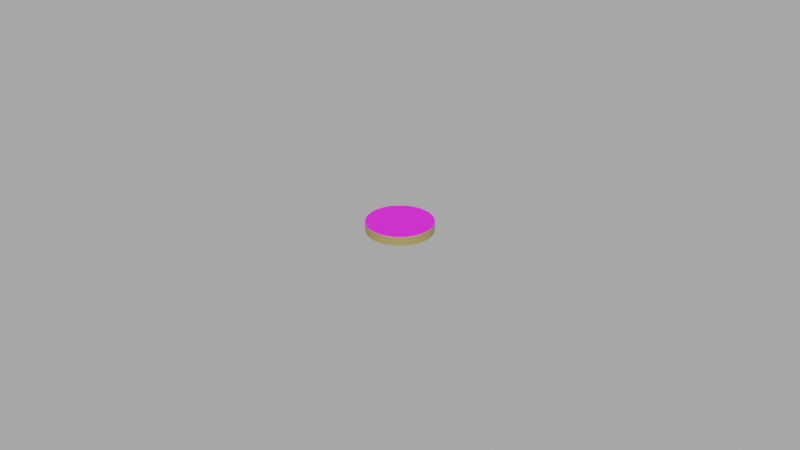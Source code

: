# Source: 2DollarCoin.blend  (saved by Blender 2.90.8; exported with 4.5.12 LTS)
import bpy
from mathutils import Matrix  # noqa: F401  (used for matrix-valued properties, if any)

bpy.ops.wm.read_factory_settings(use_empty=True)
scene = bpy.context.scene
scene.name = 'Scene'

# ---- collections
col_collection = bpy.data.collections.new('Collection'); scene.collection.children.link(col_collection)

# ---- images (referenced by path relative to the original .blend; pixels are not part of the script)
import os
ASSET_DIR = os.environ.get("B2B_ASSET_DIR", "")  # directory of the original .blend (textures are referenced by path, not embedded)
HERE = os.path.dirname(os.path.abspath(__file__))  # packed textures are extracted next to this script under _unpacked/

def load_image(name, relpath, width, height, colorspace="sRGB"):
    """Load a texture the original file referenced (path relative to the .blend, or extracted next to this script)."""
    p = next((c for c in (os.path.join(HERE, relpath), os.path.join(ASSET_DIR, relpath)) if relpath and os.path.exists(c)), "")
    if p:
        img = bpy.data.images.load(p, check_existing=True)
        img.name = name
    else:  # same state as the original file: an image datablock whose file is absent (Cycles renders it pink)
        img = bpy.data.images.new(name, width, height)
        img.source = "FILE"
        img.filepath = "//" + (relpath or name)
    img.colorspace_settings.name = colorspace
    return img
img_2dollarcoin_jpg = load_image('2dollarCoin.jpg', 'Textures/2dollarCoin.jpg', 1024, 1024, 'sRGB')

# ---- materials (node trees are filled in below, after node groups)
mat_coin = bpy.data.materials.new('Coin')
mat_coin.use_transparent_shadow = False
mat_coin_side = bpy.data.materials.new('Coin Side')
mat_coin_side.use_transparent_shadow = False

# ---- material node trees
mat_coin.use_nodes = True; mat_coin.node_tree.nodes.clear()
_N = mat_coin.node_tree.nodes; _L = mat_coin.node_tree.links
n0 = _N.new('ShaderNodeBsdfPrincipled'); n0.name = 'Principled BSDF'; n0.location = (10, 300)
n0.distribution = 'GGX'
n0.subsurface_method = 'BURLEY'
n0.inputs[3].default_value = 1.45
n0.inputs[27].default_value = (0.0, 0.0, 0.0, 1.0)
n0.inputs[28].default_value = 1.0
n1 = _N.new('ShaderNodeOutputMaterial'); n1.name = 'Material Output'; n1.location = (300, 300)
n2 = _N.new('ShaderNodeTexImage'); n2.name = 'Image Texture'; n2.location = (-280, 275)
n2.image = img_2dollarcoin_jpg
_L.new(n0.outputs[0], n1.inputs[0])
_L.new(n2.outputs[0], n0.inputs[0])
n1.is_active_output = True
mat_coin_side.use_nodes = True; mat_coin_side.node_tree.nodes.clear()
_N = mat_coin_side.node_tree.nodes; _L = mat_coin_side.node_tree.links
n0 = _N.new('ShaderNodeBsdfPrincipled'); n0.name = 'Principled BSDF'; n0.location = (10, 300)
n0.distribution = 'GGX'
n0.subsurface_method = 'BURLEY'
n0.inputs[0].default_value = (0.3467, 0.2542, 0.08228, 1.0)
n0.inputs[3].default_value = 1.45
n0.inputs[27].default_value = (0.0, 0.0, 0.0, 1.0)
n0.inputs[28].default_value = 1.0
n1 = _N.new('ShaderNodeOutputMaterial'); n1.name = 'Material Output'; n1.location = (300, 300)
_L.new(n0.outputs[0], n1.inputs[0])
n1.is_active_output = True

# ---- world
world_world = bpy.data.worlds.new('World'); scene.world = world_world
world_world.use_nodes = True; world_world.node_tree.nodes.clear()
_N = world_world.node_tree.nodes; _L = world_world.node_tree.links
n0 = _N.new('ShaderNodeOutputWorld'); n0.name = 'World Output'; n0.location = (300, 300)
n1 = _N.new('ShaderNodeEmission'); n1.name = 'Emission'; n1.location = (10, 300)
n1.inputs[0].default_value = (0.6731, 0.6731, 0.6731, 1.0)
n1.inputs[1].default_value = 0.6
_L.new(n1.outputs[0], n0.inputs[0])
n0.is_active_output = True
world_world.color = (0.05088, 0.05088, 0.05088)
world_world.use_sun_shadow = False
world_world.sun_shadow_jitter_overblur = 0.0

# ---- meshes
me_cylinder = bpy.data.meshes.new('Cylinder')
me_cylinder.from_pydata([(0.0, 1.0, -1.0), (0.0, 1.0, 1.0), (0.1951, 0.9808, -1.0), (0.1951, 0.9808, 1.0), (0.3827, 0.9239, -1.0), (0.3827, 0.9239, 1.0), (0.5556, 0.8315, -1.0), (0.5556, 0.8315, 1.0), (0.7071, 0.7071, -1.0), (0.7071, 0.7071, 1.0), (0.8315, 0.5556, -1.0), (0.8315, 0.5556, 1.0), (0.9239, 0.3827, -1.0), (0.9239, 0.3827, 1.0), (0.9808, 0.1951, -1.0), (0.9808, 0.1951, 1.0), (1.0, 7.55e-08, -1.0), (1.0, 7.55e-08, 1.0), (0.9808, -0.1951, -1.0), (0.9808, -0.1951, 1.0), (0.9239, -0.3827, -1.0), (0.9239, -0.3827, 1.0), (0.8315, -0.5556, -1.0), (0.8315, -0.5556, 1.0), (0.7071, -0.7071, -1.0), (0.7071, -0.7071, 1.0), (0.5556, -0.8315, -1.0), (0.5556, -0.8315, 1.0), (0.3827, -0.9239, -1.0), (0.3827, -0.9239, 1.0), (0.1951, -0.9808, -1.0), (0.1951, -0.9808, 1.0), (-3.258e-07, -1.0, -1.0), (-3.258e-07, -1.0, 1.0), (-0.1951, -0.9808, -1.0), (-0.1951, -0.9808, 1.0), (-0.3827, -0.9239, -1.0), (-0.3827, -0.9239, 1.0), (-0.5556, -0.8315, -1.0), (-0.5556, -0.8315, 1.0), (-0.7071, -0.7071, -1.0), (-0.7071, -0.7071, 1.0), (-0.8315, -0.5556, -1.0), (-0.8315, -0.5556, 1.0), (-0.9239, -0.3827, -1.0), (-0.9239, -0.3827, 1.0), (-0.9808, -0.1951, -1.0), (-0.9808, -0.1951, 1.0), (-1.0, 9.656e-07, -1.0), (-1.0, 9.656e-07, 1.0), (-0.9808, 0.1951, -1.0), (-0.9808, 0.1951, 1.0), (-0.9239, 0.3827, -1.0), (-0.9239, 0.3827, 1.0), (-0.8315, 0.5556, -1.0), (-0.8315, 0.5556, 1.0), (-0.7071, 0.7071, -1.0), (-0.7071, 0.7071, 1.0), (-0.5556, 0.8315, -1.0), (-0.5556, 0.8315, 1.0), (-0.3827, 0.9239, -1.0), (-0.3827, 0.9239, 1.0), (-0.1951, 0.9808, -1.0), (-0.1951, 0.9808, 1.0)], [], [(0, 1, 3, 2), (2, 3, 5, 4), (4, 5, 7, 6), (6, 7, 9, 8), (8, 9, 11, 10), (10, 11, 13, 12), (12, 13, 15, 14), (14, 15, 17, 16), (16, 17, 19, 18), (18, 19, 21, 20), (20, 21, 23, 22), (22, 23, 25, 24), (24, 25, 27, 26), (26, 27, 29, 28), (28, 29, 31, 30), (30, 31, 33, 32), (32, 33, 35, 34), (34, 35, 37, 36), (36, 37, 39, 38), (38, 39, 41, 40), (40, 41, 43, 42), (42, 43, 45, 44), (44, 45, 47, 46), (46, 47, 49, 48), (48, 49, 51, 50), (50, 51, 53, 52), (52, 53, 55, 54), (54, 55, 57, 56), (56, 57, 59, 58), (58, 59, 61, 60), (3, 1, 63, 61, 59, 57, 55, 53, 51, 49, 47, 45, 43, 41, 39, 37, 35, 33, 31, 29, 27, 25, 23, 21, 19, 17, 15, 13, 11, 9, 7, 5), (60, 61, 63, 62), (62, 63, 1, 0), (0, 2, 4, 6, 8, 10, 12, 14, 16, 18, 20, 22, 24, 26, 28, 30, 32, 34, 36, 38, 40, 42, 44, 46, 48, 50, 52, 54, 56, 58, 60, 62)])
me_cylinder.polygons.foreach_set('material_index', [1, 1, 1, 1, 1, 1, 1, 1, 1, 1, 1, 1, 1, 1, 1, 1, 1, 1, 1, 1, 1, 1, 1, 1, 1, 1, 1, 1, 1, 1, 0, 1, 1, 0])
_uv = me_cylinder.uv_layers.new(name='UVMap')
_uv.uv.foreach_set('vector', [1.0, 0.5, 1.0, 1.0, 0.9688, 1.0, 0.9688, 0.5, 0.9688, 0.5, 0.9688, 1.0, 0.9375, 1.0, 0.9375, 0.5, 0.9375, 0.5, 0.9375, 1.0, 0.9062, 1.0, 0.9062, 0.5, 0.9062, 0.5, 0.9062, 1.0, 0.875, 1.0, 0.875, 0.5, 0.875, 0.5, 0.875, 1.0, 0.8438, 1.0, 0.8438, 0.5, 0.8438, 0.5, 0.8438, 1.0, 0.8125, 1.0, 0.8125, 0.5, 0.8125, 0.5, 0.8125, 1.0, 0.7812, 1.0, 0.7812, 0.5, 0.7812, 0.5, 0.7812, 1.0, 0.75, 1.0, 0.75, 0.5, 0.75, 0.5, 0.75, 1.0, 0.7188, 1.0, 0.7188, 0.5, 0.7188, 0.5, 0.7188, 1.0, 0.6875, 1.0, 0.6875, 0.5, 0.6875, 0.5, 0.6875, 1.0, 0.6562, 1.0, 0.6562, 0.5, 0.6562, 0.5, 0.6562, 1.0, 0.625, 1.0, 0.625, 0.5, 0.625, 0.5, 0.625, 1.0, 0.5938, 1.0, 0.5938, 0.5, 0.5938, 0.5, 0.5938, 1.0, 0.5625, 1.0, 0.5625, 0.5, 0.5625, 0.5, 0.5625, 1.0, 0.5312, 1.0, 0.5312, 0.5, 0.5312, 0.5, 0.5312, 1.0, 0.5, 1.0, 0.5, 0.5, 0.5, 0.5, 0.5, 1.0, 0.4688, 1.0, 0.4688, 0.5, 0.4688, 0.5, 0.4688, 1.0, 0.4375, 1.0, 0.4375, 0.5, 0.4375, 0.5, 0.4375, 1.0, 0.4062, 1.0, 0.4062, 0.5, 0.4062, 0.5, 0.4062, 1.0, 0.375, 1.0, 0.375, 0.5, 0.375, 0.5, 0.375, 1.0, 0.3438, 1.0, 0.3438, 0.5, 0.3438, 0.5, 0.3438, 1.0, 0.3125, 1.0, 0.3125, 0.5, 0.3125, 0.5, 0.3125, 1.0, 0.2812, 1.0, 0.2812, 0.5, 0.2812, 0.5, 0.2812, 1.0, 0.25, 1.0, 0.25, 0.5, 0.25, 0.5, 0.25, 1.0, 0.2188, 1.0, 0.2188, 0.5, 0.2188, 0.5, 0.2188, 1.0, 0.1875, 1.0, 0.1875, 0.5, 0.1875, 0.5, 0.1875, 1.0, 0.1562, 1.0, 0.1562, 0.5, 0.1562, 0.5, 0.1562, 1.0, 0.125, 1.0, 0.125, 0.5, 0.125, 0.5, 0.125, 1.0, 0.09375, 1.0, 0.09375, 0.5, 0.09375, 0.5, 0.09375, 1.0, 0.0625, 1.0, 0.0625, 0.5, 0.2896, 0.952, 0.2446, 0.9591, 0.1998, 0.9485, 0.1569, 0.9208, 0.1175, 0.8768, 0.08318, 0.8184, 0.05522, 0.7478, 0.03472, 0.6676, 0.02244, 0.5811, 0.01888, 0.4914, 0.02416, 0.402, 0.03808, 0.3165, 0.0601, 0.238, 0.08939, 0.1696, 0.1248, 0.1139, 0.165, 0.07299, 0.2084, 0.04855, 0.2534, 0.04147, 0.2982, 0.05202, 0.3411, 0.0798, 0.3805, 0.1237, 0.4148, 0.1821, 0.4428, 0.2528, 0.4633, 0.3329, 0.4756, 0.4195, 0.4791, 0.5092, 0.4738, 0.5985, 0.4599, 0.6841, 0.4379, 0.7626, 0.4086, 0.831, 0.3732, 0.8867, 0.333, 0.9276, 0.0625, 0.5, 0.0625, 1.0, 0.03125, 1.0, 0.03125, 0.5, 0.03125, 0.5, 0.03125, 1.0, 0.0, 1.0, 0.0, 0.5, 0.7425, 0.9701, 0.6965, 0.9581, 0.6525, 0.9284, 0.6123, 0.8823, 0.5774, 0.8213, 0.5491, 0.748, 0.5285, 0.665, 0.5165, 0.5757, 0.5134, 0.4834, 0.5194, 0.3916, 0.5343, 0.304, 0.5574, 0.2238, 0.588, 0.1541, 0.6248, 0.09773, 0.6664, 0.05672, 0.7112, 0.03267, 0.7575, 0.02652, 0.8035, 0.0385, 0.8475, 0.06815, 0.8877, 0.1143, 0.9226, 0.1753, 0.9509, 0.2486, 0.9715, 0.3316, 0.9835, 0.4209, 0.9866, 0.5132, 0.9806, 0.605, 0.9657, 0.6926, 0.9426, 0.7728, 0.912, 0.8425, 0.8752, 0.8989, 0.8336, 0.9399, 0.7888, 0.9639])
me_cylinder.materials.append(mat_coin)
me_cylinder.materials.append(mat_coin_side)
me_cylinder.use_remesh_fix_poles = True
me_cylinder.use_remesh_preserve_attributes = False
me_cylinder.use_mirror_vertex_groups = False
me_cylinder.update()

# ---- objects
ob_2dollarcoin = bpy.data.objects.new('2DollarCoin', me_cylinder)

# ---- transforms, parenting, visibility, modifiers, constraints
ob_2dollarcoin.location = (0.0, 0.0, 0.0)
ob_2dollarcoin.rotation_euler = (0.0, 6.283, 0.0)
ob_2dollarcoin.scale = (0.01025, 0.01025, 0.0014)
ob_2dollarcoin.lineart.crease_threshold = 0.0

# ---- collection membership
col_collection.objects.link(ob_2dollarcoin)

# ---- scene / render settings (as saved in the file)
scene.frame_start = 1; scene.frame_end = 250; scene.frame_set(1)
scene.render.engine = 'BLENDER_EEVEE_NEXT'
scene.cycles.use_denoising = False
scene.cycles.samples = 128
scene.cycles.sampling_pattern = 'TABULATED_SOBOL'
scene.cycles.use_adaptive_sampling = False
scene.cycles.use_light_tree = False
scene.view_settings.view_transform = 'Filmic'
bpy.context.view_layer.update()

# ---- added for rendering (the .blend has no active camera and no usable light): camera, sun
cam_auto = bpy.data.cameras.new('AutoCamera')
cam_auto.lens = 50.0
cam_auto.sensor_width = 36.0
cam_auto.clip_end = 1000.0
ob_auto_camera = bpy.data.objects.new('AutoCamera', cam_auto)
scene.collection.objects.link(ob_auto_camera)
ob_auto_camera.location = (0.185045, -0.222054, 0.148036)
ob_auto_camera.rotation_euler = (1.09748, -7.21219e-08, 0.694738)
scene.camera = ob_auto_camera
light_auto_sun = bpy.data.lights.new('AutoSun', 'SUN')
light_auto_sun.energy = 3.0
light_auto_sun.angle = 0.0523599
ob_auto_sun = bpy.data.objects.new('AutoSun', light_auto_sun)
scene.collection.objects.link(ob_auto_sun)
ob_auto_sun.rotation_euler = (0.872665, 0.174533, 0.523599)
bpy.context.view_layer.update()
